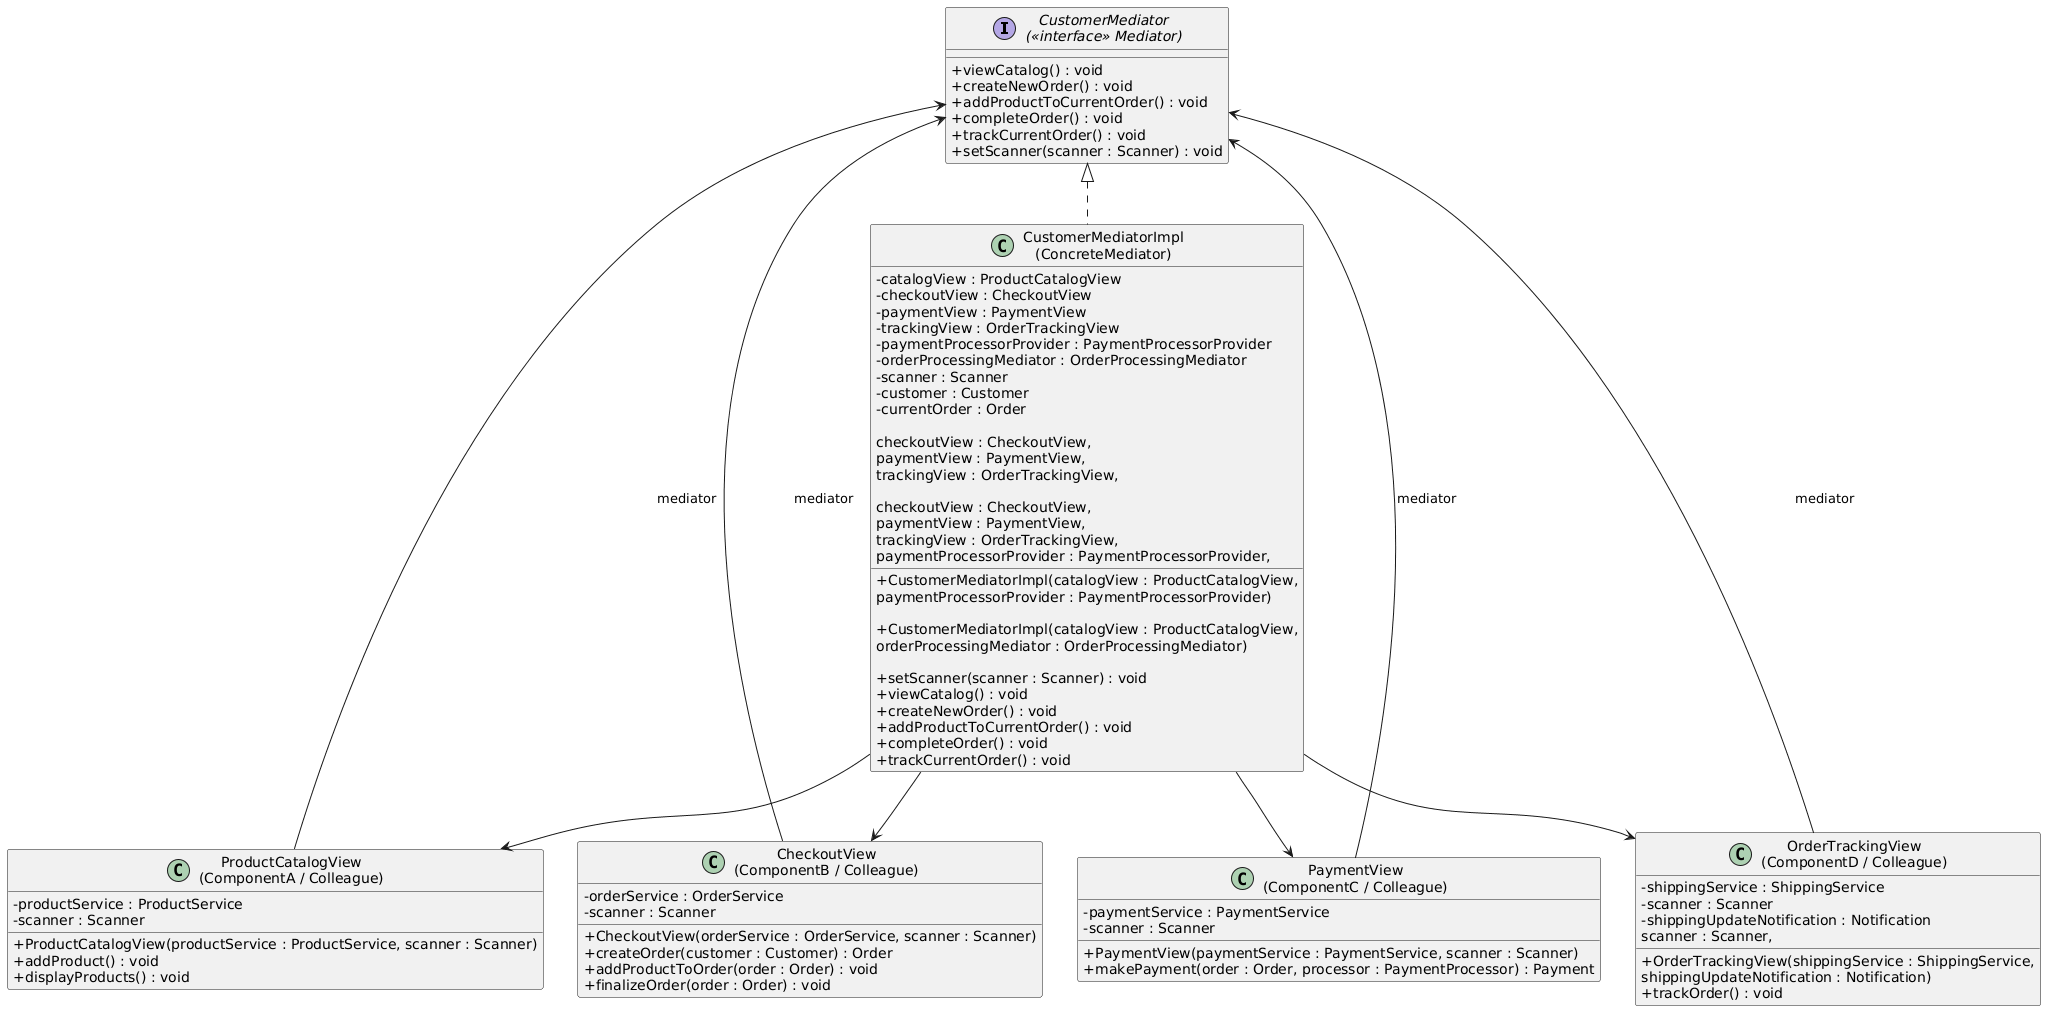

The diagram above was rendered by PlantUML. Its source (embedded in the PNG):
@startuml
skinparam classAttributeIconSize 0

interface "CustomerMediator\n(<<interface>> Mediator)" as CustomerMediator {
  + viewCatalog() : void
  + createNewOrder() : void
  + addProductToCurrentOrder() : void
  + completeOrder() : void
  + trackCurrentOrder() : void
  + setScanner(scanner : Scanner) : void
}

class "CustomerMediatorImpl\n(ConcreteMediator)" as CustomerMediatorImpl {
  - catalogView : ProductCatalogView
  - checkoutView : CheckoutView
  - paymentView : PaymentView
  - trackingView : OrderTrackingView
  - paymentProcessorProvider : PaymentProcessorProvider
  - orderProcessingMediator : OrderProcessingMediator
  - scanner : Scanner
  - customer : Customer
  - currentOrder : Order

  + CustomerMediatorImpl(catalogView : ProductCatalogView,
                        checkoutView : CheckoutView,
                        paymentView : PaymentView,
                        trackingView : OrderTrackingView,
                        paymentProcessorProvider : PaymentProcessorProvider)

  + CustomerMediatorImpl(catalogView : ProductCatalogView,
                        checkoutView : CheckoutView,
                        paymentView : PaymentView,
                        trackingView : OrderTrackingView,
                        paymentProcessorProvider : PaymentProcessorProvider,
                        orderProcessingMediator : OrderProcessingMediator)

  + setScanner(scanner : Scanner) : void
  + viewCatalog() : void
  + createNewOrder() : void
  + addProductToCurrentOrder() : void
  + completeOrder() : void
  + trackCurrentOrder() : void
}

class "ProductCatalogView\n(ComponentA / Colleague)" as ProductCatalogView {
  - productService : ProductService
  - scanner : Scanner
  + ProductCatalogView(productService : ProductService, scanner : Scanner)
  + addProduct() : void
  + displayProducts() : void
}

class "CheckoutView\n(ComponentB / Colleague)" as CheckoutView {
  - orderService : OrderService
  - scanner : Scanner
  + CheckoutView(orderService : OrderService, scanner : Scanner)
  + createOrder(customer : Customer) : Order
  + addProductToOrder(order : Order) : void
  + finalizeOrder(order : Order) : void
}

class "PaymentView\n(ComponentC / Colleague)" as PaymentView {
  - paymentService : PaymentService
  - scanner : Scanner
  + PaymentView(paymentService : PaymentService, scanner : Scanner)
  + makePayment(order : Order, processor : PaymentProcessor) : Payment
}

class "OrderTrackingView\n(ComponentD / Colleague)" as OrderTrackingView {
  - shippingService : ShippingService
  - scanner : Scanner
  - shippingUpdateNotification : Notification
  + OrderTrackingView(shippingService : ShippingService,
                      scanner : Scanner,
                      shippingUpdateNotification : Notification)
  + trackOrder() : void
}

CustomerMediator <|.. CustomerMediatorImpl

CustomerMediatorImpl --> ProductCatalogView
CustomerMediatorImpl --> CheckoutView
CustomerMediatorImpl --> PaymentView
CustomerMediatorImpl --> OrderTrackingView

ProductCatalogView --> CustomerMediator : mediator
CheckoutView --> CustomerMediator : mediator
PaymentView --> CustomerMediator : mediator
OrderTrackingView --> CustomerMediator : mediator
@enduml